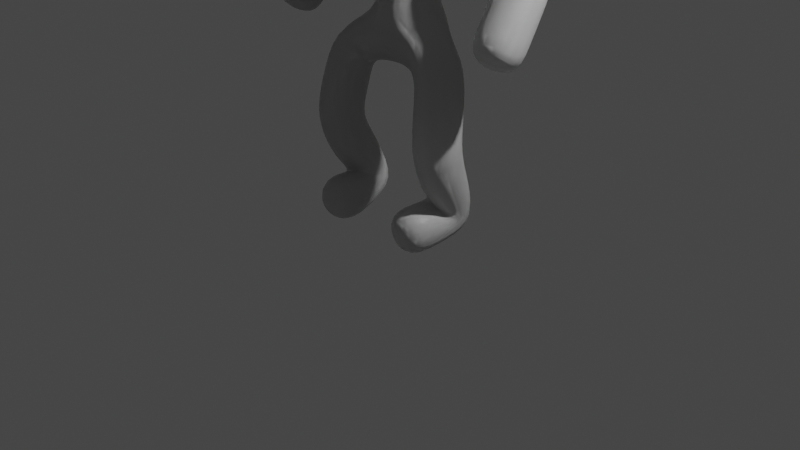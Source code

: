 # Source: Mecha_Voidling.blend  (saved by Blender 3.1.7; exported with 4.5.12 LTS)
import bpy
from mathutils import Matrix  # noqa: F401  (used for matrix-valued properties, if any)

bpy.ops.wm.read_factory_settings(use_empty=True)
scene = bpy.context.scene
scene.name = 'Scene'

# ---- collections
col_collection = bpy.data.collections.new('Collection'); scene.collection.children.link(col_collection)

# ---- materials (node trees are filled in below, after node groups)
mat_material = bpy.data.materials.new('Material')
mat_material.alpha_threshold = 0.0
mat_material.line_color = (0.0, 0.0, 0.0, 1.0)
mat_material_001 = bpy.data.materials.new('Material.001')
mat_material_001.alpha_threshold = 0.0
mat_material_001.line_color = (0.0, 0.0, 0.0, 1.0)

# ---- material node trees
mat_material.use_nodes = True; mat_material.node_tree.nodes.clear()
_N = mat_material.node_tree.nodes; _L = mat_material.node_tree.links
n0 = _N.new('ShaderNodeOutputMaterial'); n0.name = 'Material Output'; n0.location = (300, 300)
n1 = _N.new('ShaderNodeBsdfPrincipled'); n1.name = 'Principled BSDF'; n1.location = (10, 300)
n1.distribution = 'GGX'
n1.subsurface_method = 'RANDOM_WALK_SKIN'
n1.inputs[2].default_value = 0.4
n1.inputs[3].default_value = 1.45
n1.inputs[27].default_value = (0.0, 0.0, 0.0, 1.0)
n1.inputs[28].default_value = 1.0
_L.new(n1.outputs[0], n0.inputs[0])
n0.is_active_output = True
mat_material_001.use_nodes = True; mat_material_001.node_tree.nodes.clear()
_N = mat_material_001.node_tree.nodes; _L = mat_material_001.node_tree.links
n0 = _N.new('ShaderNodeOutputMaterial'); n0.name = 'Material Output'; n0.location = (300, 300)
n1 = _N.new('ShaderNodeBsdfPrincipled'); n1.name = 'Principled BSDF'; n1.location = (10, 300)
n1.distribution = 'GGX'
n1.subsurface_method = 'RANDOM_WALK_SKIN'
n1.inputs[2].default_value = 0.4
n1.inputs[3].default_value = 1.45
n1.inputs[27].default_value = (0.0, 0.0, 0.0, 1.0)
n1.inputs[28].default_value = 1.0
_L.new(n1.outputs[0], n0.inputs[0])
n0.is_active_output = True

# ---- world
world_world = bpy.data.worlds.new('World'); scene.world = world_world
world_world.use_nodes = True; world_world.node_tree.nodes.clear()
_N = world_world.node_tree.nodes; _L = world_world.node_tree.links
n0 = _N.new('ShaderNodeOutputWorld'); n0.name = 'World Output'; n0.location = (300, 300)
n1 = _N.new('ShaderNodeBackground'); n1.name = 'Background'; n1.location = (10, 300)
n1.inputs[0].default_value = (0.05088, 0.05088, 0.05088, 1.0)
_L.new(n1.outputs[0], n0.inputs[0])
n0.is_active_output = True
world_world.color = (0.05088, 0.05088, 0.05088)
world_world.use_sun_shadow = False
world_world.sun_shadow_jitter_overblur = 0.0

# ---- cameras
cam_camera = bpy.data.cameras.new('Camera')
cam_camera.clip_end = 100.0
cam_camera.ortho_scale = 7.314

# ---- lights
light_light = bpy.data.lights.new('Light', 'POINT')
light_light.transmission_factor = 0.0
light_light.energy = 1000.0
light_light.shadow_soft_size = 0.1
light_light.shadow_maximum_resolution = 0.006
light_light.use_absolute_resolution = True

# ---- meshes
me_cube = bpy.data.meshes.new('Cube')
me_cube.from_pydata([(0.0, 0.1696, 1.966), (1.301, 0.3405, 2.765), (0.8048, 0.4608, 3.483), (0.0, -0.06093, 3.612), (0.0, 0.04231, 2.871), (0.485, -0.5158, 0.134), (0.5781, 0.1819, 0.2335), (0.5972, -0.04154, 1.718), (1.333, -0.204, 1.923), (0.0, 0.0348, 4.335), (0.0, 0.5987, 5.425), (0.6945, -0.1918, 0.9547)], [(9, 10), (3, 9), (8, 1), (1, 2), (2, 3), (3, 4), (4, 0), (6, 5), (11, 6), (0, 7), (7, 11)], [])
_uv = me_cube.uv_layers.new(name='UVMap')
_uv.uv.foreach_set('vector', [])
me_cube.materials.append(mat_material)
me_cube.use_remesh_preserve_volume = False
me_cube.use_remesh_preserve_attributes = False
me_cube.use_mirror_vertex_groups = False
me_cube.update()
me_cube_001 = bpy.data.meshes.new('Cube.001')
me_cube_001.from_pydata([(0.0, 0.1696, 1.966), (1.301, 0.3405, 2.765), (0.8048, 0.4608, 3.483), (0.0, -0.06093, 3.612), (0.0, 0.04231, 2.871), (0.485, -0.5158, 0.134), (0.5781, 0.1819, 0.2335), (0.5972, -0.04154, 1.718), (1.333, -0.204, 1.923), (0.0, 0.0348, 4.335), (0.0, 0.5987, 5.425), (0.6945, -0.1918, 0.9547)], [(9, 10), (3, 9), (8, 1), (1, 2), (2, 3), (3, 4), (4, 0), (6, 5), (11, 6), (0, 7), (7, 11)], [])
_uv = me_cube_001.uv_layers.new(name='UVMap')
_uv.uv.foreach_set('vector', [])
me_cube_001.materials.append(mat_material_001)
me_cube_001.use_remesh_preserve_volume = False
me_cube_001.use_remesh_preserve_attributes = False
me_cube_001.use_mirror_vertex_groups = False
me_cube_001.update()

# ---- objects
ob_mecha_base = bpy.data.objects.new('Mecha Base', me_cube)
ob_light = bpy.data.objects.new('Light', light_light)
ob_camera = bpy.data.objects.new('Camera', cam_camera)
ob_mecha_sculpt = bpy.data.objects.new('Mecha Sculpt', me_cube_001)

# ---- transforms, parenting, visibility, modifiers, constraints
ob_mecha_base.location = (0.0, 0.0, 0.0)
ob_mecha_base.lock_rotations_4d = False
ob_mecha_base.empty_display_type = 'ARROWS'
ob_mecha_base.lineart.crease_threshold = 0.0
_m = ob_mecha_base.modifiers.new('Mirror', 'MIRROR')
_m.use_clip = True
_m.merge_threshold = 0.1
_m = ob_mecha_base.modifiers.new('Skin', 'SKIN')
_m.use_smooth_shade = True
_m = ob_mecha_base.modifiers.new('Subdivision', 'SUBSURF')
_m.levels = 2
ob_light.location = (4.076, 1.005, 5.904)
ob_light.rotation_euler = (0.6503, 0.05522, 1.866)
ob_light.lock_rotations_4d = False
ob_light.empty_display_type = 'ARROWS'
ob_light.color = (0.0, 0.0, 0.0, 0.0)
ob_light.lineart.crease_threshold = 0.0
ob_camera.location = (7.359, -6.926, 4.958)
ob_camera.rotation_euler = (1.109, 0.0, 0.8149)
ob_camera.lock_rotations_4d = False
ob_camera.empty_display_type = 'ARROWS'
ob_camera.color = (0.0, 0.0, 0.0, 0.0)
ob_camera.display_type = 'WIRE'
ob_camera.lineart.crease_threshold = 0.0
ob_mecha_sculpt.location = (0.0, 0.0, 0.0)
ob_mecha_sculpt.lock_rotations_4d = False
ob_mecha_sculpt.empty_display_type = 'ARROWS'
ob_mecha_sculpt.lineart.crease_threshold = 0.0
_m = ob_mecha_sculpt.modifiers.new('Mirror', 'MIRROR')
_m.use_clip = True
_m.merge_threshold = 0.1
_m = ob_mecha_sculpt.modifiers.new('Skin', 'SKIN')
_m.use_smooth_shade = True
_m = ob_mecha_sculpt.modifiers.new('Subdivision', 'SUBSURF')
_m.levels = 2

# ---- collection membership
col_collection.objects.link(ob_mecha_base)
col_collection.objects.link(ob_light)
col_collection.objects.link(ob_camera)
col_collection.objects.link(ob_mecha_sculpt)

# ---- scene / render settings (as saved in the file)
scene.camera = ob_camera
scene.frame_start = 1; scene.frame_end = 250; scene.frame_set(1)
scene.render.engine = 'CYCLES'
scene.cycles.sampling_pattern = 'TABULATED_SOBOL'
scene.cycles.use_light_tree = False
scene.view_settings.view_transform = 'Filmic'
bpy.context.view_layer.update()
